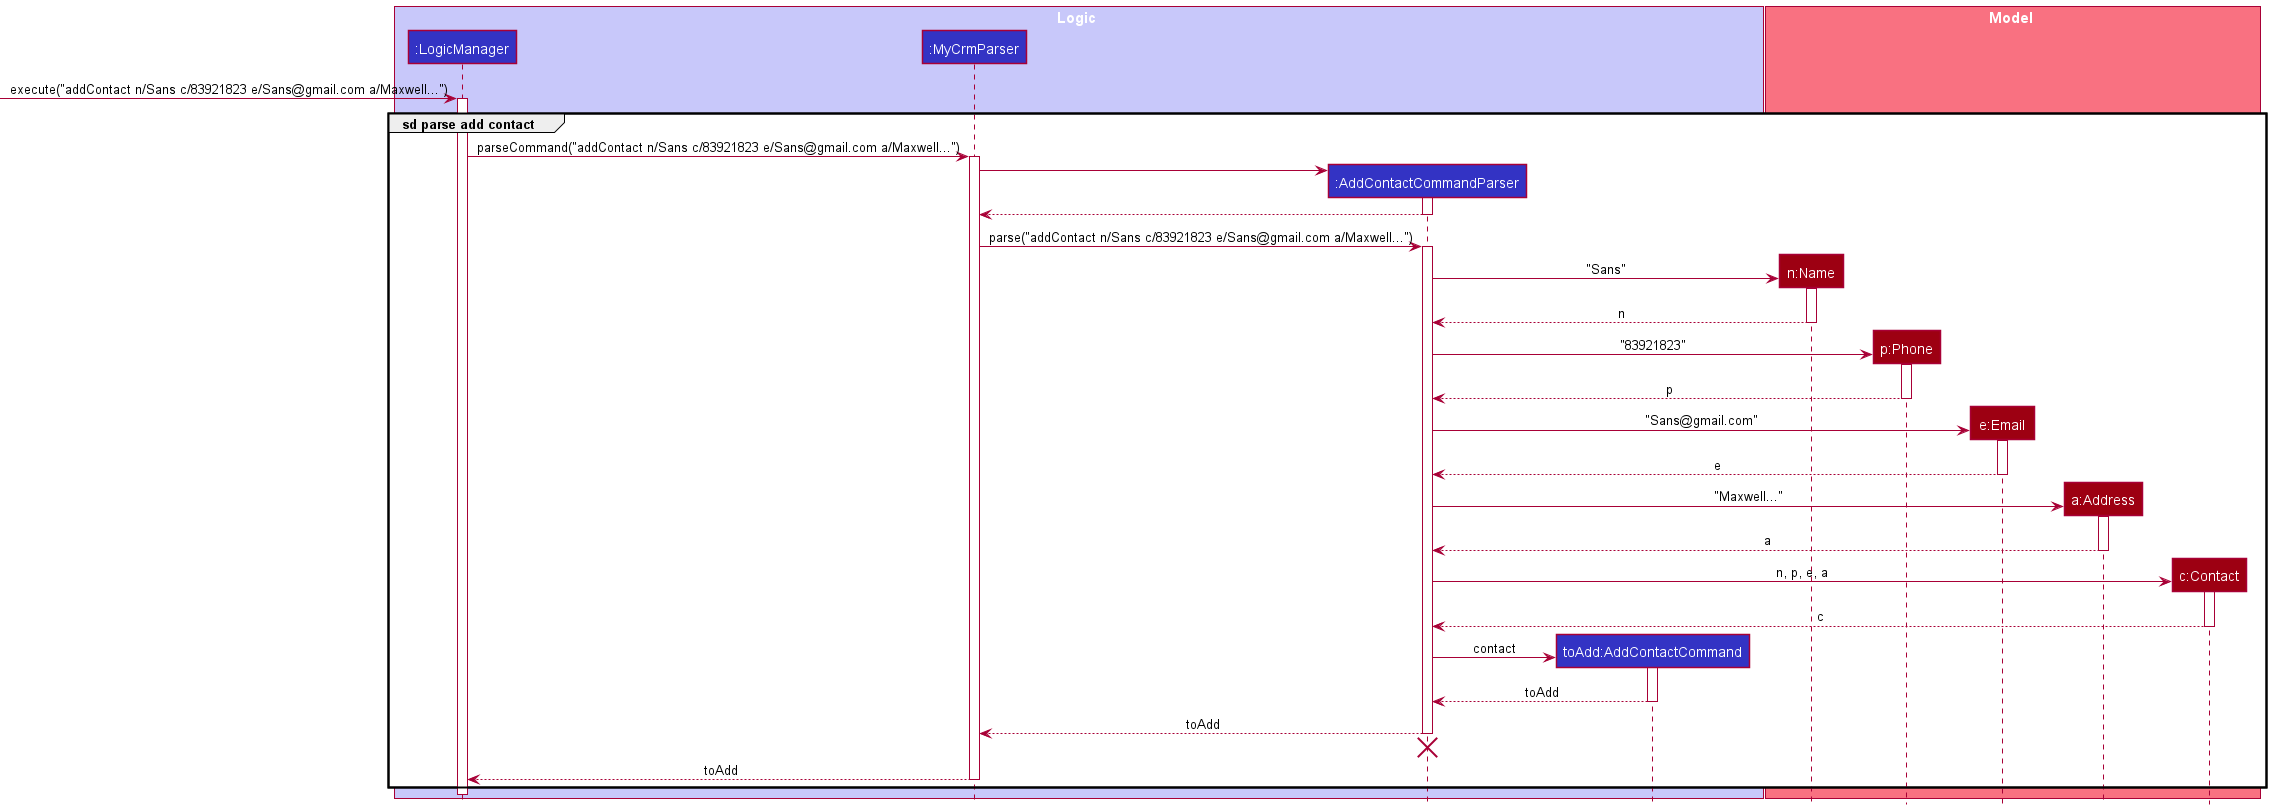

The diagram above was rendered by PlantUML. Its source (embedded in the PNG):
@startuml
!include style.puml

box Logic LOGIC_COLOR_T1
participant ":LogicManager" as LogicManager LOGIC_COLOR
participant ":MyCrmParser" as MyCrmParser LOGIC_COLOR
participant ":AddContactCommandParser" as AddContactCommandParser LOGIC_COLOR
participant "toAdd:AddContactCommand" as AddContactCommand LOGIC_COLOR
end box

box Model MODEL_COLOR_T1
participant "n:Name" as Name MODEL_COLOR
participant "p:Phone" as Phone MODEL_COLOR
participant "e:Email" as Email MODEL_COLOR
participant "a:Address" as Address MODEL_COLOR
participant "c:Contact" as Contact MODEL_COLOR
end box
[-> LogicManager : execute("addContact n/Sans c/83921823 e/Sans@gmail.com a/Maxwell...")
activate LogicManager

group sd parse add contact
LogicManager -> MyCrmParser : parseCommand("addContact n/Sans c/83921823 e/Sans@gmail.com a/Maxwell...")
activate MyCrmParser

create AddContactCommandParser
MyCrmParser -> AddContactCommandParser
activate AddContactCommandParser

AddContactCommandParser --> MyCrmParser
deactivate AddContactCommandParser

MyCrmParser -> AddContactCommandParser : parse("addContact n/Sans c/83921823 e/Sans@gmail.com a/Maxwell...")
activate AddContactCommandParser

create Name
AddContactCommandParser -> Name : "Sans"
activate Name
Name --> AddContactCommandParser : n
deactivate Name

create Phone
AddContactCommandParser -> Phone : "83921823"
activate Phone
Phone --> AddContactCommandParser : p
deactivate Phone

create Email
AddContactCommandParser -> Email : "Sans@gmail.com"
activate Email
Email --> AddContactCommandParser : e
deactivate Email

create Address
AddContactCommandParser -> Address : "Maxwell..."
activate Address
Address --> AddContactCommandParser : a
deactivate Address

create Contact
AddContactCommandParser -> Contact : n, p, e, a
activate Contact
Contact --> AddContactCommandParser : c
deactivate Contact

create AddContactCommand
AddContactCommandParser -> AddContactCommand : contact
activate AddContactCommand
AddContactCommand --> AddContactCommandParser : toAdd
deactivate AddContactCommand

AddContactCommandParser --> MyCrmParser : toAdd
deactivate AddContactCommandParser
'Hidden arrow to position destroy marker below the end of the activation bar.
AddContactCommandParser -[hidden]-> MyCrmParser
destroy AddContactCommandParser

MyCrmParser --> LogicManager : toAdd
deactivate MyCrmParser
end

deactivate LogicManager
@enduml